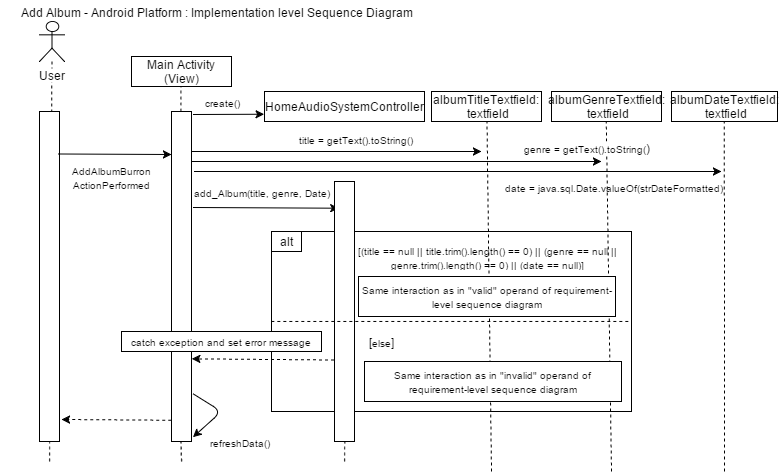

The diagram above was exported from draw.io. Its source (the exported page's mxGraphModel, read from the mxfile embedded in the PNG):
<mxGraphModel dx="1048" dy="511" grid="1" gridSize="10" guides="1" tooltips="1" connect="1" arrows="1" fold="1" page="1" pageScale="1" pageWidth="826" pageHeight="1169" background="#ffffff" math="0">
  <root>
    <mxCell id="0" />
    <mxCell id="1" parent="0" />
    <mxCell id="42" value="" style="whiteSpace=wrap;html=1;" parent="1" vertex="1">
      <mxGeometry x="310" y="240" width="360" height="180" as="geometry" />
    </mxCell>
    <mxCell id="2" value="Add Album - Android Platform : Implementation level Sequence Diagram" style="text;html=1;strokeColor=none;fillColor=none;align=center;verticalAlign=middle;whiteSpace=wrap;overflow=hidden;" parent="1" vertex="1">
      <mxGeometry x="40" y="10" width="430" height="20" as="geometry" />
    </mxCell>
    <mxCell id="7" value="" style="endArrow=none;dashed=1;html=1;" parent="1" source="6" edge="1">
      <mxGeometry width="50" height="50" relative="1" as="geometry">
        <mxPoint x="90" y="170" as="sourcePoint" />
        <mxPoint x="90" y="200" as="targetPoint" />
      </mxGeometry>
    </mxCell>
    <mxCell id="9" value="" style="whiteSpace=wrap;html=1;" parent="1" vertex="1">
      <mxGeometry x="78" y="120" width="20" height="330" as="geometry" />
    </mxCell>
    <mxCell id="12" value="HomeAudioSystemController" style="whiteSpace=wrap;html=1;" parent="1" vertex="1">
      <mxGeometry x="303" y="100" width="160" height="30" as="geometry" />
    </mxCell>
    <mxCell id="6" value="User" style="shape=umlActor;verticalLabelPosition=bottom;labelBackgroundColor=#ffffff;verticalAlign=top;html=1;" parent="1" vertex="1">
      <mxGeometry x="78" y="30" width="25" height="40" as="geometry" />
    </mxCell>
    <mxCell id="16" value="Main Activity (View)" style="whiteSpace=wrap;html=1;" parent="1" vertex="1">
      <mxGeometry x="170" y="65" width="100" height="30" as="geometry" />
    </mxCell>
    <mxCell id="17" value="" style="endArrow=none;dashed=1;html=1;entryX=0.5;entryY=1;" parent="1" target="16" edge="1" source="15">
      <mxGeometry x="230" y="180" width="50" height="50" as="geometry">
        <mxPoint x="230" y="200" as="sourcePoint" />
        <mxPoint x="40" y="50" as="targetPoint" />
      </mxGeometry>
    </mxCell>
    <mxCell id="35" value="" style="endArrow=classic;html=1;exitX=0.95;exitY=0.129;exitPerimeter=0;" parent="1" source="9" edge="1">
      <mxGeometry width="50" height="50" relative="1" as="geometry">
        <mxPoint x="10" y="90" as="sourcePoint" />
        <mxPoint x="210" y="163" as="targetPoint" />
      </mxGeometry>
    </mxCell>
    <mxCell id="37" value="" style="endArrow=classic;html=1;entryX=0;entryY=0.75;" parent="1" target="12" edge="1">
      <mxGeometry width="50" height="50" relative="1" as="geometry">
        <mxPoint x="232" y="123" as="sourcePoint" />
        <mxPoint x="300" y="130" as="targetPoint" />
      </mxGeometry>
    </mxCell>
    <mxCell id="68" value="alt" style="whiteSpace=wrap;html=1;" parent="1" vertex="1">
      <mxGeometry x="310" y="240" width="30" height="20" as="geometry" />
    </mxCell>
    <mxCell id="74" value="&lt;font style=&quot;font-size: 10px&quot;&gt;create()&lt;/font&gt;" style="text;html=1;strokeColor=none;fillColor=none;align=center;verticalAlign=middle;whiteSpace=wrap;overflow=hidden;" parent="1" vertex="1">
      <mxGeometry x="230" y="100" width="60" height="20" as="geometry" />
    </mxCell>
    <mxCell id="75" value="&lt;font style=&quot;font-size: 10px&quot;&gt;AddAlbumBurron&lt;/font&gt;&lt;div&gt;&lt;font style=&quot;font-size: 10px&quot;&gt;ActionPerformed&lt;/font&gt;&lt;/div&gt;" style="text;html=1;strokeColor=none;fillColor=none;align=center;verticalAlign=middle;whiteSpace=wrap;overflow=hidden;" parent="1" vertex="1">
      <mxGeometry x="98" y="170" width="102" height="30" as="geometry" />
    </mxCell>
    <mxCell id="77" value="&lt;font style=&quot;font-size: 10px&quot;&gt;add_Album(title, genre, Date)&lt;/font&gt;" style="text;html=1;strokeColor=none;fillColor=none;align=center;verticalAlign=middle;whiteSpace=wrap;overflow=hidden;" parent="1" vertex="1">
      <mxGeometry x="230" y="190" width="140" height="20" as="geometry" />
    </mxCell>
    <mxCell id="79" value="" style="endArrow=classic;html=1;entryX=0.2;entryY=0.104;entryPerimeter=0;" edge="1" parent="1" target="18">
      <mxGeometry width="50" height="50" relative="1" as="geometry">
        <mxPoint x="232" y="216" as="sourcePoint" />
        <mxPoint x="383" y="215" as="targetPoint" />
        <Array as="points" />
      </mxGeometry>
    </mxCell>
    <mxCell id="81" value="albumTitleTextfield:&lt;div&gt;&amp;nbsp;textfield&lt;/div&gt;" style="whiteSpace=wrap;html=1;" vertex="1" parent="1">
      <mxGeometry x="470" y="100" width="110" height="30" as="geometry" />
    </mxCell>
    <mxCell id="15" value="" style="whiteSpace=wrap;html=1;" parent="1" vertex="1">
      <mxGeometry x="210" y="120" width="20" height="330" as="geometry" />
    </mxCell>
    <mxCell id="86" value="albumGenreTextfield:&lt;div&gt;&amp;nbsp;textfield&lt;/div&gt;" style="whiteSpace=wrap;html=1;" vertex="1" parent="1">
      <mxGeometry x="590" y="100" width="110" height="30" as="geometry" />
    </mxCell>
    <mxCell id="91" value="albumDateTextfield:&lt;div&gt;&amp;nbsp;textfield&lt;/div&gt;" style="whiteSpace=wrap;html=1;" vertex="1" parent="1">
      <mxGeometry x="710" y="100" width="106" height="30" as="geometry" />
    </mxCell>
    <mxCell id="92" value="" style="endArrow=none;dashed=1;html=1;entryX=0.5;entryY=1;" edge="1" parent="1" target="81">
      <mxGeometry width="50" height="50" relative="1" as="geometry">
        <mxPoint x="530" y="480" as="sourcePoint" />
        <mxPoint x="60" y="10" as="targetPoint" />
      </mxGeometry>
    </mxCell>
    <mxCell id="93" value="" style="endArrow=none;dashed=1;html=1;entryX=0.5;entryY=1;" edge="1" parent="1" target="86">
      <mxGeometry width="50" height="50" relative="1" as="geometry">
        <mxPoint x="650" y="480" as="sourcePoint" />
        <mxPoint x="530" y="160" as="targetPoint" />
      </mxGeometry>
    </mxCell>
    <mxCell id="94" value="" style="endArrow=none;dashed=1;html=1;entryX=0.5;entryY=1;" edge="1" parent="1" target="91">
      <mxGeometry width="50" height="50" relative="1" as="geometry">
        <mxPoint x="763" y="480" as="sourcePoint" />
        <mxPoint x="280" y="110" as="targetPoint" />
      </mxGeometry>
    </mxCell>
    <mxCell id="95" value="" style="endArrow=classic;html=1;" edge="1" parent="1">
      <mxGeometry width="50" height="50" relative="1" as="geometry">
        <mxPoint x="230" y="160" as="sourcePoint" />
        <mxPoint x="520" y="160" as="targetPoint" />
      </mxGeometry>
    </mxCell>
    <mxCell id="97" value="" style="endArrow=classic;html=1;" edge="1" parent="1">
      <mxGeometry width="50" height="50" relative="1" as="geometry">
        <mxPoint x="233" y="180" as="sourcePoint" />
        <mxPoint x="760" y="180" as="targetPoint" />
      </mxGeometry>
    </mxCell>
    <mxCell id="99" value="&lt;span style=&quot;color: rgb(0 , 0 , 0) ; font-family: &amp;#34;helvetica&amp;#34; ; font-style: normal ; font-variant: normal ; font-weight: normal ; letter-spacing: normal ; line-height: 14.4px ; text-align: left ; text-indent: 0px ; text-transform: none ; white-space: nowrap ; word-spacing: 0px ; display: inline ; float: none ; background-color: rgb(255 , 255 , 255)&quot;&gt;&lt;font style=&quot;font-size: 10px&quot;&gt;title = getText().toString()&lt;/font&gt;&lt;/span&gt;" style="text;html=1;" vertex="1" parent="1">
      <mxGeometry x="335" y="134" width="155" height="30" as="geometry" />
    </mxCell>
    <mxCell id="100" value="&lt;span style=&quot;background-color: rgb(255 , 255 , 255)&quot;&gt;&lt;span style=&quot;color: rgb(0 , 0 , 0) ; font-family: &amp;#34;helvetica&amp;#34; ; font-style: normal ; font-variant: normal ; font-weight: normal ; letter-spacing: normal ; line-height: 14.4px ; text-align: left ; text-indent: 0px ; text-transform: none ; white-space: nowrap ; word-spacing: 0px ; display: inline ; float: none&quot;&gt;&lt;font style=&quot;font-size: 10px&quot;&gt;genre = getText().toString(&lt;/font&gt;&lt;/span&gt;&lt;span style=&quot;color: rgb(0 , 0 , 0) ; font-family: &amp;#34;helvetica&amp;#34; ; font-size: 12px ; font-style: normal ; font-variant: normal ; font-weight: normal ; letter-spacing: normal ; line-height: 14.4px ; text-align: left ; text-indent: 0px ; text-transform: none ; white-space: nowrap ; word-spacing: 0px ; display: inline ; float: none&quot;&gt;)&lt;/span&gt;&lt;/span&gt;" style="text;html=1;" vertex="1" parent="1">
      <mxGeometry x="560" y="143" width="130" height="21" as="geometry" />
    </mxCell>
    <mxCell id="103" value="" style="endArrow=classic;html=1;" edge="1" parent="1">
      <mxGeometry width="50" height="50" relative="1" as="geometry">
        <mxPoint x="230" y="170" as="sourcePoint" />
        <mxPoint x="640" y="170" as="targetPoint" />
      </mxGeometry>
    </mxCell>
    <mxCell id="104" value="&lt;font style=&quot;font-size: 10px&quot;&gt;date =&amp;nbsp;&lt;span&gt;java&lt;/span&gt;&lt;span&gt;.sql.Date.&lt;/span&gt;&lt;span&gt;valueOf&lt;/span&gt;&lt;span&gt;(strDateFormatted)&lt;/span&gt;&lt;/font&gt;" style="text;html=1;strokeColor=none;fillColor=none;align=center;verticalAlign=middle;whiteSpace=wrap;overflow=hidden;" vertex="1" parent="1">
      <mxGeometry x="532" y="185" width="240" height="20" as="geometry" />
    </mxCell>
    <mxCell id="105" value="&lt;font style=&quot;font-size: 10px&quot;&gt;[(title == null || title.trim().length() == 0) || (genre == null || genre.trim().length() == 0) || (date == null)]&lt;/font&gt;" style="text;html=1;strokeColor=none;fillColor=none;align=center;verticalAlign=middle;whiteSpace=wrap;overflow=hidden;" vertex="1" parent="1">
      <mxGeometry x="386" y="250" width="280" height="30" as="geometry" />
    </mxCell>
    <mxCell id="106" value="&lt;font style=&quot;font-size: 10px&quot;&gt;Same interaction as in &quot;valid&quot; operand of requirement-level sequence diagram&lt;/font&gt;" style="whiteSpace=wrap;html=1;" vertex="1" parent="1">
      <mxGeometry x="397" y="285" width="257" height="40" as="geometry" />
    </mxCell>
    <mxCell id="18" value="" style="whiteSpace=wrap;html=1;" parent="1" vertex="1">
      <mxGeometry x="373" y="190" width="20" height="260" as="geometry" />
    </mxCell>
    <mxCell id="107" value="[&lt;font style=&quot;font-size: 10px&quot;&gt;else&lt;/font&gt;]" style="text;html=1;strokeColor=none;fillColor=none;align=center;verticalAlign=middle;whiteSpace=wrap;overflow=hidden;" vertex="1" parent="1">
      <mxGeometry x="400" y="340" width="40" height="20" as="geometry" />
    </mxCell>
    <mxCell id="108" value="&lt;font style=&quot;font-size: 10px&quot;&gt;Same interaction as in &quot;invalid&quot; operand of requirement-level sequence diagram&lt;/font&gt;" style="whiteSpace=wrap;html=1;" vertex="1" parent="1">
      <mxGeometry x="403" y="370" width="257" height="40" as="geometry" />
    </mxCell>
    <mxCell id="110" value="" style="endArrow=none;dashed=1;html=1;exitX=0;exitY=0.5;entryX=1;entryY=0.5;" edge="1" parent="1" source="42" target="42">
      <mxGeometry width="50" height="50" relative="1" as="geometry">
        <mxPoint x="30" y="60" as="sourcePoint" />
        <mxPoint x="80" y="10" as="targetPoint" />
      </mxGeometry>
    </mxCell>
    <mxCell id="116" value="" style="endArrow=classic;html=1;entryX=1;entryY=0.75;exitX=-0.043;exitY=0.686;exitPerimeter=0;dashed=1;" edge="1" parent="1" source="18" target="15">
      <mxGeometry width="50" height="50" relative="1" as="geometry">
        <mxPoint x="240" y="368" as="sourcePoint" />
        <mxPoint x="160" y="220" as="targetPoint" />
      </mxGeometry>
    </mxCell>
    <mxCell id="119" value="" style="endArrow=classic;html=1;dashed=1;exitX=0;exitY=0.934;exitPerimeter=0;" edge="1" parent="1" source="15">
      <mxGeometry width="50" height="50" relative="1" as="geometry">
        <mxPoint x="10" y="210" as="sourcePoint" />
        <mxPoint x="100" y="428" as="targetPoint" />
      </mxGeometry>
    </mxCell>
    <mxCell id="120" value="" style="edgeStyle=orthogonalEdgeStyle;elbow=vertical;endArrow=classic;html=1;exitX=1.083;exitY=0.856;exitPerimeter=0;entryX=1.083;entryY=0.985;entryPerimeter=0;" edge="1" parent="1" source="15" target="15">
      <mxGeometry width="50" height="50" relative="1" as="geometry">
        <mxPoint x="10" y="210" as="sourcePoint" />
        <mxPoint x="250" y="450" as="targetPoint" />
        <Array as="points">
          <mxPoint x="260" y="420" />
        </Array>
      </mxGeometry>
    </mxCell>
    <mxCell id="121" value="&lt;font style=&quot;font-size: 10px&quot;&gt;refreshData()&lt;/font&gt;" style="text;html=1;strokeColor=none;fillColor=none;align=center;verticalAlign=middle;whiteSpace=wrap;overflow=hidden;" vertex="1" parent="1">
      <mxGeometry x="230" y="440" width="95" height="20" as="geometry" />
    </mxCell>
    <mxCell id="122" value="&lt;font style=&quot;font-size: 10px&quot;&gt;catch exception and set error message&lt;/font&gt;" style="whiteSpace=wrap;html=1;" vertex="1" parent="1">
      <mxGeometry x="160" y="340" width="200" height="20" as="geometry" />
    </mxCell>
    <mxCell id="123" value="" style="endArrow=none;dashed=1;html=1;entryX=0.5;entryY=1;" edge="1" parent="1" target="9">
      <mxGeometry width="50" height="50" relative="1" as="geometry">
        <mxPoint x="88" y="470" as="sourcePoint" />
        <mxPoint x="90" y="30" as="targetPoint" />
      </mxGeometry>
    </mxCell>
    <mxCell id="124" value="" style="endArrow=none;dashed=1;html=1;entryX=0.5;entryY=1;" edge="1" parent="1" target="15">
      <mxGeometry width="50" height="50" relative="1" as="geometry">
        <mxPoint x="220" y="470" as="sourcePoint" />
        <mxPoint x="90" y="270" as="targetPoint" />
      </mxGeometry>
    </mxCell>
    <mxCell id="125" value="" style="endArrow=none;dashed=1;html=1;entryX=0.5;entryY=1;" edge="1" parent="1" target="18">
      <mxGeometry width="50" height="50" relative="1" as="geometry">
        <mxPoint x="383" y="470" as="sourcePoint" />
        <mxPoint x="90" y="270" as="targetPoint" />
      </mxGeometry>
    </mxCell>
  </root>
</mxGraphModel>